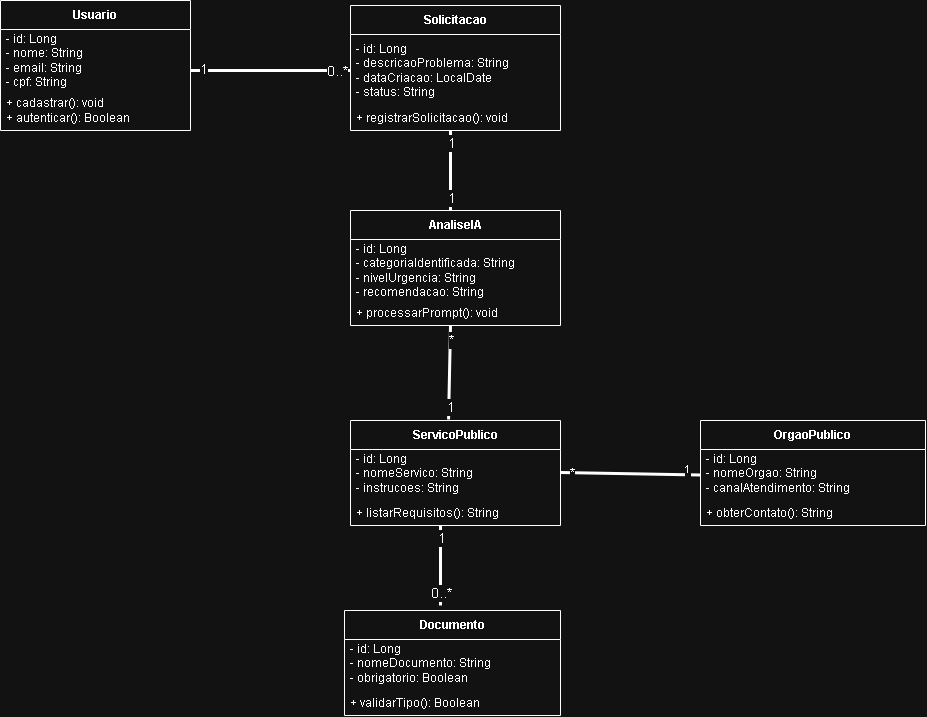

The diagram above was exported from draw.io. Its source (the exported page's mxGraphModel, read from the mxfile embedded in the PNG):
<mxGraphModel dx="1884" dy="811" grid="1" gridSize="10" guides="1" tooltips="1" connect="1" arrows="1" fold="1" page="1" pageScale="1" pageWidth="827" pageHeight="1169" math="0" shadow="0">
  <root>
    <mxCell id="0" />
    <mxCell id="1" parent="0" />
    <mxCell id="2jfQnBcVM3n7_OdOsAZe-9" parent="1" style="swimlane;fontStyle=1;align=center;verticalAlign=middle;childLayout=stackLayout;horizontal=1;startSize=29;horizontalStack=0;resizeParent=1;resizeParentMax=0;resizeLast=0;collapsible=0;marginBottom=0;html=1;whiteSpace=wrap;" value="Usuario" vertex="1">
      <mxGeometry height="130" width="190" x="40" y="30" as="geometry" />
    </mxCell>
    <mxCell id="2jfQnBcVM3n7_OdOsAZe-10" parent="2jfQnBcVM3n7_OdOsAZe-9" style="text;html=1;strokeColor=none;fillColor=none;align=left;verticalAlign=middle;spacingLeft=4;spacingRight=4;overflow=hidden;rotatable=0;points=[[0,0.5],[1,0.5]];portConstraint=eastwest;whiteSpace=wrap;" value="- id: Long&lt;div&gt;- nome: String&lt;/div&gt;&lt;div&gt;- email: String&lt;/div&gt;&lt;div&gt;- cpf: String&lt;br&gt;&lt;div&gt;&lt;div&gt;&lt;br&gt;&lt;/div&gt;&lt;/div&gt;&lt;/div&gt;" vertex="1">
      <mxGeometry height="61" width="190" y="29" as="geometry" />
    </mxCell>
    <mxCell id="2jfQnBcVM3n7_OdOsAZe-11" parent="2jfQnBcVM3n7_OdOsAZe-9" style="text;html=1;strokeColor=none;fillColor=none;align=left;verticalAlign=middle;spacingLeft=4;spacingRight=4;overflow=hidden;rotatable=0;points=[[0,0.5],[1,0.5]];portConstraint=eastwest;whiteSpace=wrap;" value="+ cadastrar(): void&lt;div&gt;&lt;div&gt;+ autenticar(): Boolean&lt;/div&gt;&lt;/div&gt;" vertex="1">
      <mxGeometry height="40" width="190" y="90" as="geometry" />
    </mxCell>
    <mxCell id="2jfQnBcVM3n7_OdOsAZe-13" parent="1" style="swimlane;fontStyle=1;align=center;verticalAlign=middle;childLayout=stackLayout;horizontal=1;startSize=29;horizontalStack=0;resizeParent=1;resizeParentMax=0;resizeLast=0;collapsible=0;marginBottom=0;html=1;whiteSpace=wrap;" value="Solicitacao" vertex="1">
      <mxGeometry height="125" width="210" x="390" y="35" as="geometry" />
    </mxCell>
    <mxCell id="2jfQnBcVM3n7_OdOsAZe-14" parent="2jfQnBcVM3n7_OdOsAZe-13" style="text;html=1;strokeColor=none;fillColor=none;align=left;verticalAlign=middle;spacingLeft=4;spacingRight=4;overflow=hidden;rotatable=0;points=[[0,0.5],[1,0.5]];portConstraint=eastwest;whiteSpace=wrap;" value="&lt;div&gt;- id: Long&lt;/div&gt;&lt;div&gt;- descricaoProblema: String&lt;/div&gt;&lt;div&gt;- dataCriacao: LocalDate&lt;/div&gt;&lt;div&gt;- status: String&lt;/div&gt;" vertex="1">
      <mxGeometry height="71" width="210" y="29" as="geometry" />
    </mxCell>
    <mxCell id="2jfQnBcVM3n7_OdOsAZe-15" parent="2jfQnBcVM3n7_OdOsAZe-13" style="text;html=1;strokeColor=none;fillColor=none;align=left;verticalAlign=middle;spacingLeft=4;spacingRight=4;overflow=hidden;rotatable=0;points=[[0,0.5],[1,0.5]];portConstraint=eastwest;whiteSpace=wrap;" value="+ registrarSolicitacao(): void" vertex="1">
      <mxGeometry height="25" width="210" y="100" as="geometry" />
    </mxCell>
    <mxCell id="2jfQnBcVM3n7_OdOsAZe-16" parent="1" style="swimlane;fontStyle=1;align=center;verticalAlign=middle;childLayout=stackLayout;horizontal=1;startSize=29;horizontalStack=0;resizeParent=1;resizeParentMax=0;resizeLast=0;collapsible=0;marginBottom=0;html=1;whiteSpace=wrap;" value="AnaliseIA" vertex="1">
      <mxGeometry height="115" width="210" x="390" y="240" as="geometry" />
    </mxCell>
    <mxCell id="2jfQnBcVM3n7_OdOsAZe-17" parent="2jfQnBcVM3n7_OdOsAZe-16" style="text;html=1;strokeColor=none;fillColor=none;align=left;verticalAlign=middle;spacingLeft=4;spacingRight=4;overflow=hidden;rotatable=0;points=[[0,0.5],[1,0.5]];portConstraint=eastwest;whiteSpace=wrap;" value="&lt;div&gt;- id: Long&lt;/div&gt;&lt;div&gt;- categoriaIdentificada: String&lt;/div&gt;&lt;div&gt;- nivelUrgencia: String&lt;/div&gt;&lt;div&gt;- recomendacao: String&lt;/div&gt;&lt;div style=&quot;&quot;&gt;&lt;br&gt;&lt;/div&gt;" vertex="1">
      <mxGeometry height="61" width="210" y="29" as="geometry" />
    </mxCell>
    <mxCell id="2jfQnBcVM3n7_OdOsAZe-18" parent="2jfQnBcVM3n7_OdOsAZe-16" style="text;html=1;strokeColor=none;fillColor=none;align=left;verticalAlign=middle;spacingLeft=4;spacingRight=4;overflow=hidden;rotatable=0;points=[[0,0.5],[1,0.5]];portConstraint=eastwest;whiteSpace=wrap;" value="+ processarPrompt(): void" vertex="1">
      <mxGeometry height="25" width="210" y="90" as="geometry" />
    </mxCell>
    <mxCell id="2jfQnBcVM3n7_OdOsAZe-19" parent="1" style="swimlane;fontStyle=1;align=center;verticalAlign=middle;childLayout=stackLayout;horizontal=1;startSize=29;horizontalStack=0;resizeParent=1;resizeParentMax=0;resizeLast=0;collapsible=0;marginBottom=0;html=1;whiteSpace=wrap;" value="ServicoPublico" vertex="1">
      <mxGeometry height="105" width="210" x="390" y="450" as="geometry" />
    </mxCell>
    <mxCell id="2jfQnBcVM3n7_OdOsAZe-20" parent="2jfQnBcVM3n7_OdOsAZe-19" style="text;html=1;strokeColor=none;fillColor=none;align=left;verticalAlign=middle;spacingLeft=4;spacingRight=4;overflow=hidden;rotatable=0;points=[[0,0.5],[1,0.5]];portConstraint=eastwest;whiteSpace=wrap;" value="&lt;div&gt;- id: Long&lt;/div&gt;&lt;div&gt;- nomeServico: String&lt;/div&gt;&lt;div&gt;- instrucoes: String&lt;/div&gt;&lt;div style=&quot;&quot;&gt;&lt;br&gt;&lt;/div&gt;" vertex="1">
      <mxGeometry height="51" width="210" y="29" as="geometry" />
    </mxCell>
    <mxCell id="2jfQnBcVM3n7_OdOsAZe-21" parent="2jfQnBcVM3n7_OdOsAZe-19" style="text;html=1;strokeColor=none;fillColor=none;align=left;verticalAlign=middle;spacingLeft=4;spacingRight=4;overflow=hidden;rotatable=0;points=[[0,0.5],[1,0.5]];portConstraint=eastwest;whiteSpace=wrap;" value="+ listarRequisitos(): String" vertex="1">
      <mxGeometry height="25" width="210" y="80" as="geometry" />
    </mxCell>
    <mxCell id="2jfQnBcVM3n7_OdOsAZe-22" parent="1" style="swimlane;fontStyle=1;align=center;verticalAlign=middle;childLayout=stackLayout;horizontal=1;startSize=29;horizontalStack=0;resizeParent=1;resizeParentMax=0;resizeLast=0;collapsible=0;marginBottom=0;html=1;whiteSpace=wrap;" value="OrgaoPublico" vertex="1">
      <mxGeometry height="105" width="225" x="740" y="450" as="geometry" />
    </mxCell>
    <mxCell id="2jfQnBcVM3n7_OdOsAZe-23" parent="2jfQnBcVM3n7_OdOsAZe-22" style="text;html=1;strokeColor=none;fillColor=none;align=left;verticalAlign=middle;spacingLeft=4;spacingRight=4;overflow=hidden;rotatable=0;points=[[0,0.5],[1,0.5]];portConstraint=eastwest;whiteSpace=wrap;" value="&lt;div&gt;- id: Long&lt;/div&gt;&lt;div&gt;- nomeOrgao: String&lt;/div&gt;&lt;div&gt;- canalAtendimento: String&lt;/div&gt;&lt;div style=&quot;&quot;&gt;&lt;br&gt;&lt;/div&gt;" vertex="1">
      <mxGeometry height="51" width="225" y="29" as="geometry" />
    </mxCell>
    <mxCell id="2jfQnBcVM3n7_OdOsAZe-24" parent="2jfQnBcVM3n7_OdOsAZe-22" style="text;html=1;strokeColor=none;fillColor=none;align=left;verticalAlign=middle;spacingLeft=4;spacingRight=4;overflow=hidden;rotatable=0;points=[[0,0.5],[1,0.5]];portConstraint=eastwest;whiteSpace=wrap;" value="+ obterContato(): String" vertex="1">
      <mxGeometry height="25" width="225" y="80" as="geometry" />
    </mxCell>
    <mxCell id="2jfQnBcVM3n7_OdOsAZe-25" parent="1" style="swimlane;fontStyle=1;align=center;verticalAlign=middle;childLayout=stackLayout;horizontal=1;startSize=29;horizontalStack=0;resizeParent=1;resizeParentMax=0;resizeLast=0;collapsible=0;marginBottom=0;html=1;whiteSpace=wrap;" value="Documento" vertex="1">
      <mxGeometry height="105" width="216" x="384" y="640" as="geometry" />
    </mxCell>
    <mxCell id="2jfQnBcVM3n7_OdOsAZe-26" parent="2jfQnBcVM3n7_OdOsAZe-25" style="text;html=1;strokeColor=none;fillColor=none;align=left;verticalAlign=middle;spacingLeft=4;spacingRight=4;overflow=hidden;rotatable=0;points=[[0,0.5],[1,0.5]];portConstraint=eastwest;whiteSpace=wrap;" value="&lt;div&gt;- id: Long&lt;/div&gt;&lt;div&gt;- nomeDocumento: String&lt;/div&gt;&lt;div&gt;- obrigatorio: Boolean&lt;/div&gt;&lt;div&gt;&lt;br&gt;&lt;/div&gt;" vertex="1">
      <mxGeometry height="51" width="216" y="29" as="geometry" />
    </mxCell>
    <mxCell id="2jfQnBcVM3n7_OdOsAZe-27" parent="2jfQnBcVM3n7_OdOsAZe-25" style="text;html=1;strokeColor=none;fillColor=none;align=left;verticalAlign=middle;spacingLeft=4;spacingRight=4;overflow=hidden;rotatable=0;points=[[0,0.5],[1,0.5]];portConstraint=eastwest;whiteSpace=wrap;" value="+ validarTipo(): Boolean" vertex="1">
      <mxGeometry height="25" width="216" y="80" as="geometry" />
    </mxCell>
    <mxCell id="2jfQnBcVM3n7_OdOsAZe-28" edge="1" parent="1" style="endArrow=none;startArrow=none;endFill=0;startFill=0;endSize=8;html=1;verticalAlign=bottom;labelBackgroundColor=none;strokeWidth=3;rounded=0;" value="">
      <mxGeometry relative="1" width="160" as="geometry">
        <mxPoint x="230" y="100" as="sourcePoint" />
        <mxPoint x="390" y="100" as="targetPoint" />
      </mxGeometry>
    </mxCell>
    <mxCell id="2jfQnBcVM3n7_OdOsAZe-30" connectable="0" parent="2jfQnBcVM3n7_OdOsAZe-28" style="edgeLabel;html=1;align=center;verticalAlign=middle;resizable=0;points=[];fontSize=14;" value="1" vertex="1">
      <mxGeometry relative="1" x="-0.85" y="2" as="geometry">
        <mxPoint as="offset" />
      </mxGeometry>
    </mxCell>
    <mxCell id="2jfQnBcVM3n7_OdOsAZe-31" connectable="0" parent="2jfQnBcVM3n7_OdOsAZe-28" style="edgeLabel;html=1;align=center;verticalAlign=middle;resizable=0;points=[];fontSize=14;" value="0..*" vertex="1">
      <mxGeometry relative="1" x="0.825" as="geometry">
        <mxPoint as="offset" />
      </mxGeometry>
    </mxCell>
    <mxCell id="2jfQnBcVM3n7_OdOsAZe-32" edge="1" parent="1" style="endArrow=none;startArrow=none;endFill=0;startFill=0;endSize=8;html=1;verticalAlign=bottom;labelBackgroundColor=none;strokeWidth=3;rounded=0;" value="">
      <mxGeometry relative="1" width="160" as="geometry">
        <mxPoint x="490" y="160" as="sourcePoint" />
        <mxPoint x="490" y="240" as="targetPoint" />
      </mxGeometry>
    </mxCell>
    <mxCell id="2jfQnBcVM3n7_OdOsAZe-43" connectable="0" parent="2jfQnBcVM3n7_OdOsAZe-32" style="edgeLabel;html=1;align=center;verticalAlign=middle;resizable=0;points=[];" value="&lt;font style=&quot;font-size: 14px;&quot;&gt;1&lt;/font&gt;" vertex="1">
      <mxGeometry relative="1" x="-0.7" y="1" as="geometry">
        <mxPoint x="-1" as="offset" />
      </mxGeometry>
    </mxCell>
    <mxCell id="2jfQnBcVM3n7_OdOsAZe-44" connectable="0" parent="2jfQnBcVM3n7_OdOsAZe-32" style="edgeLabel;html=1;align=center;verticalAlign=middle;resizable=0;points=[];fontSize=14;" value="1" vertex="1">
      <mxGeometry relative="1" x="0.675" as="geometry">
        <mxPoint as="offset" />
      </mxGeometry>
    </mxCell>
    <mxCell id="2jfQnBcVM3n7_OdOsAZe-33" edge="1" parent="1" style="endArrow=none;startArrow=none;endFill=0;startFill=0;endSize=8;html=1;verticalAlign=bottom;labelBackgroundColor=none;strokeWidth=3;rounded=0;entryX=0.467;entryY=-0.01;entryDx=0;entryDy=0;entryPerimeter=0;" target="2jfQnBcVM3n7_OdOsAZe-19" value="">
      <mxGeometry relative="1" width="160" as="geometry">
        <mxPoint x="490" y="355" as="sourcePoint" />
        <mxPoint x="490" y="435" as="targetPoint" />
      </mxGeometry>
    </mxCell>
    <mxCell id="2jfQnBcVM3n7_OdOsAZe-45" connectable="0" parent="2jfQnBcVM3n7_OdOsAZe-33" style="edgeLabel;html=1;align=center;verticalAlign=middle;resizable=0;points=[];fontSize=14;" value="*" vertex="1">
      <mxGeometry relative="1" x="-0.7025" y="1" as="geometry">
        <mxPoint as="offset" />
      </mxGeometry>
    </mxCell>
    <mxCell id="2jfQnBcVM3n7_OdOsAZe-46" connectable="0" parent="2jfQnBcVM3n7_OdOsAZe-33" style="edgeLabel;html=1;align=center;verticalAlign=middle;resizable=0;points=[];fontSize=14;" value="1" vertex="1">
      <mxGeometry relative="1" x="0.724" y="1" as="geometry">
        <mxPoint as="offset" />
      </mxGeometry>
    </mxCell>
    <mxCell id="2jfQnBcVM3n7_OdOsAZe-34" edge="1" parent="1" style="endArrow=none;startArrow=none;endFill=0;startFill=0;endSize=8;html=1;verticalAlign=bottom;labelBackgroundColor=none;strokeWidth=3;rounded=0;entryX=0;entryY=0.5;entryDx=0;entryDy=0;" target="2jfQnBcVM3n7_OdOsAZe-23" value="">
      <mxGeometry relative="1" width="160" as="geometry">
        <mxPoint x="600" y="502" as="sourcePoint" />
        <mxPoint x="760" y="502" as="targetPoint" />
      </mxGeometry>
    </mxCell>
    <mxCell id="2jfQnBcVM3n7_OdOsAZe-47" connectable="0" parent="2jfQnBcVM3n7_OdOsAZe-34" style="edgeLabel;html=1;align=center;verticalAlign=middle;resizable=0;points=[];fontSize=14;" value="&lt;font&gt;*&lt;/font&gt;" vertex="1">
      <mxGeometry relative="1" x="-0.8286" as="geometry">
        <mxPoint as="offset" />
      </mxGeometry>
    </mxCell>
    <mxCell id="2jfQnBcVM3n7_OdOsAZe-48" connectable="0" parent="2jfQnBcVM3n7_OdOsAZe-34" style="edgeLabel;html=1;align=center;verticalAlign=middle;resizable=0;points=[];" value="1&lt;div&gt;&lt;br&gt;&lt;/div&gt;" vertex="1">
      <mxGeometry relative="1" x="0.8145" y="-1" as="geometry">
        <mxPoint as="offset" />
      </mxGeometry>
    </mxCell>
    <mxCell id="2jfQnBcVM3n7_OdOsAZe-49" edge="1" parent="1" style="endArrow=none;startArrow=none;endFill=0;startFill=0;endSize=8;html=1;verticalAlign=bottom;labelBackgroundColor=none;strokeWidth=3;rounded=0;" value="">
      <mxGeometry relative="1" width="160" as="geometry">
        <mxPoint x="480" y="555" as="sourcePoint" />
        <mxPoint x="480" y="635" as="targetPoint" />
      </mxGeometry>
    </mxCell>
    <mxCell id="2jfQnBcVM3n7_OdOsAZe-50" connectable="0" parent="2jfQnBcVM3n7_OdOsAZe-49" style="edgeLabel;html=1;align=center;verticalAlign=middle;resizable=0;points=[];" value="&lt;font style=&quot;font-size: 14px;&quot;&gt;1&lt;/font&gt;" vertex="1">
      <mxGeometry relative="1" x="-0.7" y="1" as="geometry">
        <mxPoint x="-1" as="offset" />
      </mxGeometry>
    </mxCell>
    <mxCell id="2jfQnBcVM3n7_OdOsAZe-51" connectable="0" parent="2jfQnBcVM3n7_OdOsAZe-49" style="edgeLabel;html=1;align=center;verticalAlign=middle;resizable=0;points=[];fontSize=14;" value="0..*" vertex="1">
      <mxGeometry relative="1" x="0.675" as="geometry">
        <mxPoint as="offset" />
      </mxGeometry>
    </mxCell>
  </root>
</mxGraphModel>